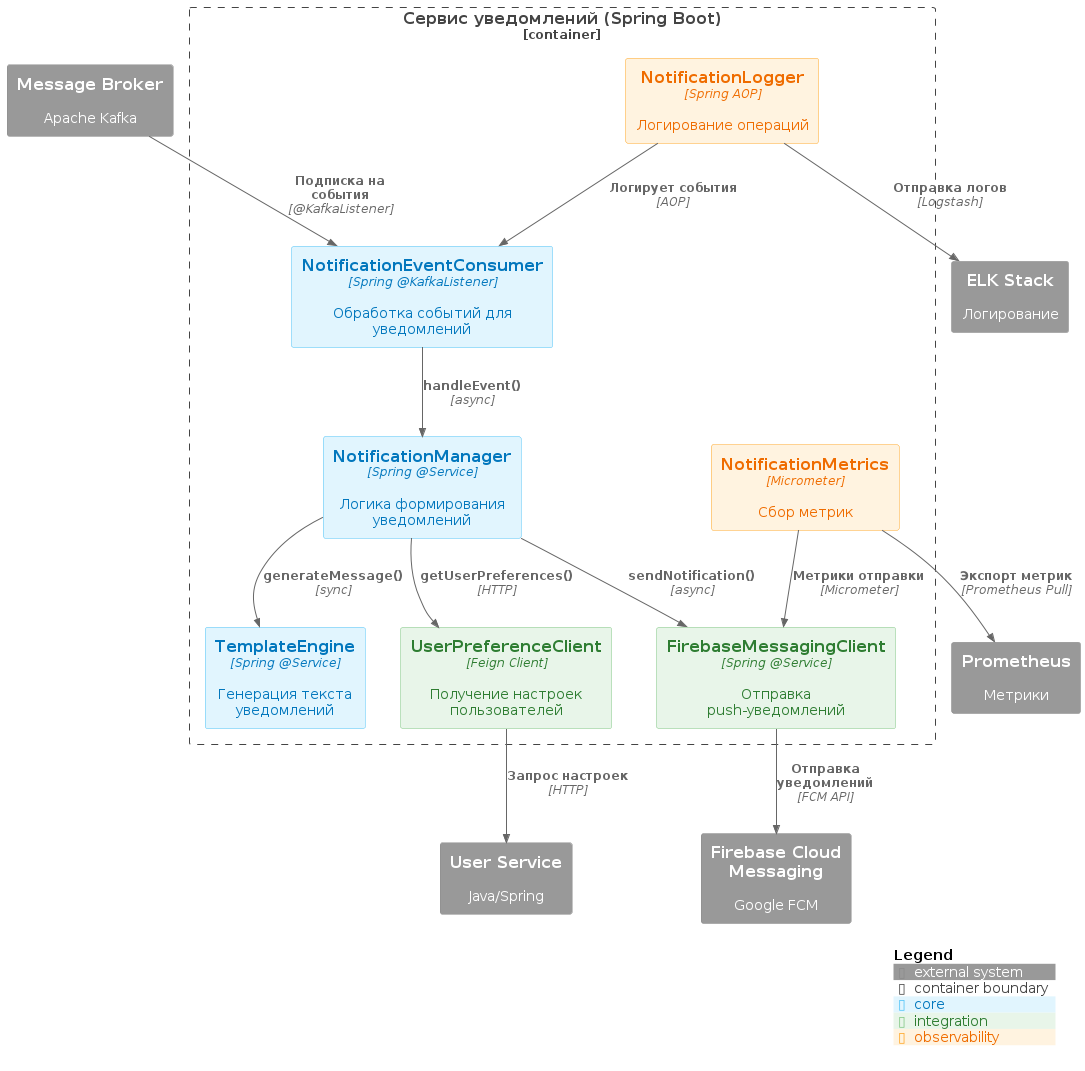

The diagram above was rendered by PlantUML. Its source (embedded in the PNG):
@startuml
!include https://raw.githubusercontent.com/plantuml-stdlib/C4-PlantUML/master/C4_Component.puml

AddElementTag("core", $bgColor="#E1F5FE", $fontColor="#0277BD", $borderColor="#4FC3F7")
AddElementTag("integration", $bgColor="#E8F5E9", $fontColor="#2E7D32", $borderColor="#81C784")
AddElementTag("observability", $bgColor="#FFF3E0", $fontColor="#EF6C00", $borderColor="#FFA726")

Container_Boundary(notification_service, "Сервис уведомлений (Spring Boot)") {

    ' --- Ядро сервиса ---
    Component(event_consumer, "NotificationEventConsumer", "Spring @KafkaListener", "Обработка событий для уведомлений", $tags="core")
    Component(notification_manager, "NotificationManager", "Spring @Service", "Логика формирования уведомлений", $tags="core")
    Component(template_engine, "TemplateEngine", "Spring @Service", "Генерация текста уведомлений", $tags="core")

    ' --- Интеграции ---
    Component(firebase_client, "FirebaseMessagingClient", "Spring @Service", "Отправка push-уведомлений", $tags="integration")
    Component(user_preference_client, "UserPreferenceClient", "Feign Client", "Получение настроек пользователей", $tags="integration")

    ' --- Observability ---
    Component(notification_logger, "NotificationLogger", "Spring AOP", "Логирование операций", $tags="observability")
    Component(notification_metrics, "NotificationMetrics", "Micrometer", "Сбор метрик", $tags="observability")

    ' --- Внутренние связи ---
    Rel(event_consumer, notification_manager, "handleEvent()", "async")
    Rel(notification_manager, template_engine, "generateMessage()", "sync")
    Rel(notification_manager, user_preference_client, "getUserPreferences()", "HTTP")
    Rel(notification_manager, firebase_client, "sendNotification()", "async")
    Rel(notification_logger, event_consumer, "Логирует события", "AOP")
    Rel(notification_metrics, firebase_client, "Метрики отправки", "Micrometer")
}

' --- Внешние системы ---
System_Ext(kafka, "Message Broker", "Apache Kafka")
System_Ext(firebase, "Firebase Cloud Messaging", "Google FCM")
System_Ext(user_service, "User Service", "Java/Spring")
System_Ext(elk, "ELK Stack", "Логирование")
System_Ext(prometheus, "Prometheus", "Метрики")

' --- Интеграционные связи ---
Rel(kafka, event_consumer, "Подписка на события", "@KafkaListener")
Rel(firebase_client, firebase, "Отправка уведомлений", "FCM API")
Rel(user_preference_client, user_service, "Запрос настроек", "HTTP")

' --- Observability связи ---
Rel(notification_logger, elk, "Отправка логов", "Logstash")
Rel(notification_metrics, prometheus, "Экспорт метрик", "Prometheus Pull")

SHOW_LEGEND()
@enduml